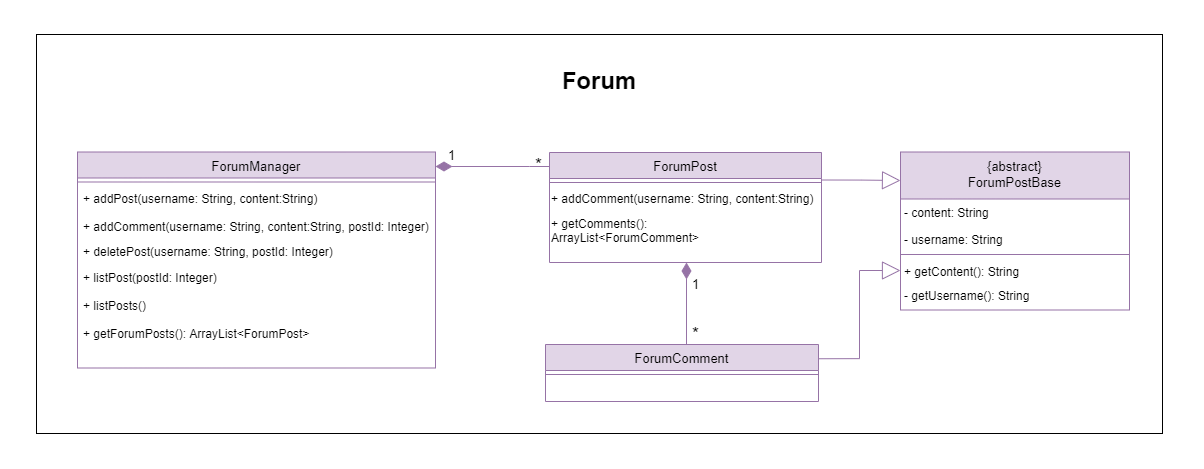

The diagram above was exported from draw.io. Its source (the exported page's mxGraphModel, read from the mxfile embedded in the PNG):
<mxGraphModel dx="1551" dy="1140" grid="0" gridSize="10" guides="1" tooltips="1" connect="1" arrows="1" fold="1" page="1" pageScale="1" pageWidth="1920" pageHeight="1200" math="0" shadow="0">
  <root>
    <mxCell id="WIyWlLk6GJQsqaUBKTNV-0" />
    <mxCell id="WIyWlLk6GJQsqaUBKTNV-1" parent="WIyWlLk6GJQsqaUBKTNV-0" />
    <mxCell id="und_lCihSlJdUEVGOS0W-0" value="" style="rounded=0;whiteSpace=wrap;html=1;strokeColor=#FFFFFF;" vertex="1" parent="WIyWlLk6GJQsqaUBKTNV-1">
      <mxGeometry x="531" y="242" width="1203" height="468" as="geometry" />
    </mxCell>
    <mxCell id="daEEJzo2GAbT-aHwd9CX-17" value="&lt;b&gt;&lt;span style=&quot;font-size: 24px&quot;&gt;Forum&lt;/span&gt;&lt;br&gt;&lt;br&gt;&lt;br&gt;&lt;br&gt;&lt;br&gt;&lt;br&gt;&lt;br&gt;&lt;br&gt;&lt;br&gt;&lt;br&gt;&lt;br&gt;&lt;br&gt;&lt;br&gt;&lt;br&gt;&lt;br&gt;&lt;br&gt;&lt;br&gt;&lt;br&gt;&lt;br&gt;&lt;br&gt;&lt;br&gt;&lt;br&gt;&lt;br&gt;&lt;/b&gt;" style="rounded=0;whiteSpace=wrap;html=1;" parent="WIyWlLk6GJQsqaUBKTNV-1" vertex="1">
      <mxGeometry x="567" y="276" width="1126" height="399" as="geometry" />
    </mxCell>
    <mxCell id="zkfFHV4jXpPFQw0GAbJ--13" value="ForumManager" style="swimlane;fontStyle=0;align=center;verticalAlign=top;childLayout=stackLayout;horizontal=1;startSize=26;horizontalStack=0;resizeParent=1;resizeLast=0;collapsible=1;marginBottom=0;rounded=0;shadow=0;strokeWidth=1;fillColor=#e1d5e7;strokeColor=#9673a6;fontSize=13;" parent="WIyWlLk6GJQsqaUBKTNV-1" vertex="1">
      <mxGeometry x="608" y="393.5" width="358" height="216" as="geometry">
        <mxRectangle x="340" y="380" width="170" height="26" as="alternateBounds" />
      </mxGeometry>
    </mxCell>
    <mxCell id="zkfFHV4jXpPFQw0GAbJ--15" value="" style="line;html=1;strokeWidth=1;align=left;verticalAlign=middle;spacingTop=-1;spacingLeft=3;spacingRight=3;rotatable=0;labelPosition=right;points=[];portConstraint=eastwest;fillColor=#e1d5e7;strokeColor=#9673a6;fontSize=13;" parent="zkfFHV4jXpPFQw0GAbJ--13" vertex="1">
      <mxGeometry y="26" width="358" height="8" as="geometry" />
    </mxCell>
    <mxCell id="zvi9RCe959KgxpSX0xxQ-1" style="edgeStyle=orthogonalEdgeStyle;rounded=0;orthogonalLoop=1;jettySize=auto;html=1;exitX=0.5;exitY=1;exitDx=0;exitDy=0;" parent="WIyWlLk6GJQsqaUBKTNV-1" source="daEEJzo2GAbT-aHwd9CX-17" target="daEEJzo2GAbT-aHwd9CX-17" edge="1">
      <mxGeometry relative="1" as="geometry" />
    </mxCell>
    <mxCell id="zvi9RCe959KgxpSX0xxQ-2" style="edgeStyle=orthogonalEdgeStyle;rounded=0;orthogonalLoop=1;jettySize=auto;html=1;exitX=0.5;exitY=1;exitDx=0;exitDy=0;" parent="WIyWlLk6GJQsqaUBKTNV-1" source="daEEJzo2GAbT-aHwd9CX-17" target="daEEJzo2GAbT-aHwd9CX-17" edge="1">
      <mxGeometry relative="1" as="geometry" />
    </mxCell>
    <mxCell id="ZbffBKvkRjlGb7Qn-Aut-1" value="*" style="text;html=1;align=center;verticalAlign=middle;resizable=0;points=[];autosize=1;strokeColor=none;fillColor=none;fontSize=18;" parent="WIyWlLk6GJQsqaUBKTNV-1" vertex="1">
      <mxGeometry x="1060" y="394" width="17" height="26" as="geometry" />
    </mxCell>
    <mxCell id="_pQarpQMXTTOelLmUSIf-0" value="" style="endArrow=none;html=1;endSize=12;startArrow=diamondThin;startSize=14;startFill=1;edgeStyle=orthogonalEdgeStyle;align=left;verticalAlign=bottom;rounded=0;jumpStyle=none;fillColor=#e1d5e7;strokeColor=#9673a6;fontSize=15;entryX=0;entryY=0.25;entryDx=0;entryDy=0;endFill=0;" parent="WIyWlLk6GJQsqaUBKTNV-1" target="D3rdPEWEvwtTpSAhhTmt-3" edge="1">
      <mxGeometry x="-1" y="3" relative="1" as="geometry">
        <mxPoint x="966" y="408" as="sourcePoint" />
        <mxPoint x="1073" y="440.5" as="targetPoint" />
        <Array as="points">
          <mxPoint x="1060" y="408" />
          <mxPoint x="1060" y="408" />
        </Array>
      </mxGeometry>
    </mxCell>
    <mxCell id="D3rdPEWEvwtTpSAhhTmt-2" value="1" style="text;html=1;align=center;verticalAlign=middle;resizable=0;points=[];autosize=1;strokeColor=none;fillColor=none;fontSize=13;" parent="WIyWlLk6GJQsqaUBKTNV-1" vertex="1">
      <mxGeometry x="973" y="387" width="17" height="20" as="geometry" />
    </mxCell>
    <mxCell id="D3rdPEWEvwtTpSAhhTmt-3" value="ForumPost" style="swimlane;fontStyle=0;align=center;verticalAlign=top;childLayout=stackLayout;horizontal=1;startSize=26;horizontalStack=0;resizeParent=1;resizeLast=0;collapsible=1;marginBottom=0;rounded=0;shadow=0;strokeWidth=1;fillColor=#e1d5e7;strokeColor=#9673a6;fontSize=13;" parent="WIyWlLk6GJQsqaUBKTNV-1" vertex="1">
      <mxGeometry x="1080" y="394" width="272" height="110" as="geometry">
        <mxRectangle x="340" y="380" width="170" height="26" as="alternateBounds" />
      </mxGeometry>
    </mxCell>
    <mxCell id="D3rdPEWEvwtTpSAhhTmt-4" value="" style="line;html=1;strokeWidth=1;align=left;verticalAlign=middle;spacingTop=-1;spacingLeft=3;spacingRight=3;rotatable=0;labelPosition=right;points=[];portConstraint=eastwest;fillColor=#e1d5e7;strokeColor=#9673a6;fontSize=13;" parent="D3rdPEWEvwtTpSAhhTmt-3" vertex="1">
      <mxGeometry y="26" width="272" height="8" as="geometry" />
    </mxCell>
    <mxCell id="D3rdPEWEvwtTpSAhhTmt-6" value="ForumComment" style="swimlane;fontStyle=0;align=center;verticalAlign=top;childLayout=stackLayout;horizontal=1;startSize=26;horizontalStack=0;resizeParent=1;resizeLast=0;collapsible=1;marginBottom=0;rounded=0;shadow=0;strokeWidth=1;fillColor=#e1d5e7;strokeColor=#9673a6;fontSize=13;" parent="WIyWlLk6GJQsqaUBKTNV-1" vertex="1">
      <mxGeometry x="1076" y="586" width="273" height="57" as="geometry">
        <mxRectangle x="340" y="380" width="170" height="26" as="alternateBounds" />
      </mxGeometry>
    </mxCell>
    <mxCell id="D3rdPEWEvwtTpSAhhTmt-7" value="" style="line;html=1;strokeWidth=1;align=left;verticalAlign=middle;spacingTop=-1;spacingLeft=3;spacingRight=3;rotatable=0;labelPosition=right;points=[];portConstraint=eastwest;fillColor=#e1d5e7;strokeColor=#9673a6;fontSize=13;" parent="D3rdPEWEvwtTpSAhhTmt-6" vertex="1">
      <mxGeometry y="26" width="273" height="8" as="geometry" />
    </mxCell>
    <mxCell id="D3rdPEWEvwtTpSAhhTmt-8" value="" style="endArrow=none;html=1;endSize=12;startArrow=diamondThin;startSize=14;startFill=1;edgeStyle=orthogonalEdgeStyle;align=left;verticalAlign=bottom;rounded=0;jumpStyle=none;fillColor=#e1d5e7;strokeColor=#9673a6;fontSize=15;endFill=0;" parent="WIyWlLk6GJQsqaUBKTNV-1" edge="1">
      <mxGeometry x="-1" y="3" relative="1" as="geometry">
        <mxPoint x="1217" y="504" as="sourcePoint" />
        <mxPoint x="1217" y="586" as="targetPoint" />
        <Array as="points" />
      </mxGeometry>
    </mxCell>
    <mxCell id="D3rdPEWEvwtTpSAhhTmt-9" value="1" style="text;html=1;align=center;verticalAlign=middle;resizable=0;points=[];autosize=1;strokeColor=none;fillColor=none;fontSize=13;" parent="WIyWlLk6GJQsqaUBKTNV-1" vertex="1">
      <mxGeometry x="1217" y="515.5" width="17" height="20" as="geometry" />
    </mxCell>
    <mxCell id="D3rdPEWEvwtTpSAhhTmt-10" value="*" style="text;html=1;align=center;verticalAlign=middle;resizable=0;points=[];autosize=1;strokeColor=none;fillColor=none;fontSize=18;" parent="WIyWlLk6GJQsqaUBKTNV-1" vertex="1">
      <mxGeometry x="1217" y="563.5" width="17" height="26" as="geometry" />
    </mxCell>
    <mxCell id="D3rdPEWEvwtTpSAhhTmt-19" value="{abstract}&#10;ForumPostBase" style="swimlane;fontStyle=0;align=center;verticalAlign=top;childLayout=stackLayout;horizontal=1;startSize=47;horizontalStack=0;resizeParent=1;resizeLast=0;collapsible=1;marginBottom=0;rounded=0;shadow=0;strokeWidth=1;fillColor=#e1d5e7;strokeColor=#9673a6;fontSize=13;" parent="WIyWlLk6GJQsqaUBKTNV-1" vertex="1">
      <mxGeometry x="1431" y="393.5" width="229" height="158" as="geometry">
        <mxRectangle x="340" y="380" width="170" height="26" as="alternateBounds" />
      </mxGeometry>
    </mxCell>
    <mxCell id="D3rdPEWEvwtTpSAhhTmt-20" value="" style="line;html=1;strokeWidth=1;align=left;verticalAlign=middle;spacingTop=-1;spacingLeft=3;spacingRight=3;rotatable=0;labelPosition=right;points=[];portConstraint=eastwest;fillColor=#e1d5e7;strokeColor=#9673a6;fontSize=13;" parent="D3rdPEWEvwtTpSAhhTmt-19" vertex="1">
      <mxGeometry y="47" width="229" height="111" as="geometry" />
    </mxCell>
    <mxCell id="y1ET12M24wUN4FrONXX3-0" value="" style="endArrow=block;endSize=16;endFill=0;html=1;rounded=0;edgeStyle=orthogonalEdgeStyle;jumpStyle=none;fillColor=#e1d5e7;strokeColor=#9673a6;exitX=1;exitY=0.25;exitDx=0;exitDy=0;fontSize=15;" parent="WIyWlLk6GJQsqaUBKTNV-1" source="D3rdPEWEvwtTpSAhhTmt-3" edge="1">
      <mxGeometry x="0.112" width="160" relative="1" as="geometry">
        <mxPoint x="1204.908" y="287.952" as="sourcePoint" />
        <mxPoint x="1431" y="422" as="targetPoint" />
        <mxPoint as="offset" />
      </mxGeometry>
    </mxCell>
    <mxCell id="y1ET12M24wUN4FrONXX3-1" value="" style="endArrow=block;endSize=16;endFill=0;html=1;rounded=0;edgeStyle=orthogonalEdgeStyle;jumpStyle=none;fillColor=#e1d5e7;strokeColor=#9673a6;exitX=1;exitY=0.25;exitDx=0;exitDy=0;entryX=0;entryY=0.75;entryDx=0;entryDy=0;fontSize=15;" parent="WIyWlLk6GJQsqaUBKTNV-1" source="D3rdPEWEvwtTpSAhhTmt-6" target="D3rdPEWEvwtTpSAhhTmt-19" edge="1">
      <mxGeometry x="0.112" width="160" relative="1" as="geometry">
        <mxPoint x="1319" y="418.25" as="sourcePoint" />
        <mxPoint x="1440" y="418.25" as="targetPoint" />
        <mxPoint as="offset" />
      </mxGeometry>
    </mxCell>
    <mxCell id="y1ET12M24wUN4FrONXX3-2" value="- content: String" style="text;html=1;strokeColor=none;fillColor=none;align=left;verticalAlign=middle;whiteSpace=wrap;rounded=0;fontSize=12;" parent="WIyWlLk6GJQsqaUBKTNV-1" vertex="1">
      <mxGeometry x="1433" y="443" width="227" height="22" as="geometry" />
    </mxCell>
    <mxCell id="y1ET12M24wUN4FrONXX3-3" value="- username: String" style="text;html=1;strokeColor=none;fillColor=none;align=left;verticalAlign=middle;whiteSpace=wrap;rounded=0;fontSize=12;" parent="WIyWlLk6GJQsqaUBKTNV-1" vertex="1">
      <mxGeometry x="1433" y="470" width="227" height="22" as="geometry" />
    </mxCell>
    <mxCell id="y1ET12M24wUN4FrONXX3-4" value="+ getContent(): String" style="text;html=1;strokeColor=none;fillColor=none;align=left;verticalAlign=middle;whiteSpace=wrap;rounded=0;fontSize=12;" parent="WIyWlLk6GJQsqaUBKTNV-1" vertex="1">
      <mxGeometry x="1433" y="502" width="227" height="22" as="geometry" />
    </mxCell>
    <mxCell id="y1ET12M24wUN4FrONXX3-5" value="- getUsername(): String" style="text;html=1;strokeColor=none;fillColor=none;align=left;verticalAlign=middle;whiteSpace=wrap;rounded=0;fontSize=12;" parent="WIyWlLk6GJQsqaUBKTNV-1" vertex="1">
      <mxGeometry x="1433" y="526" width="227" height="22" as="geometry" />
    </mxCell>
    <mxCell id="y1ET12M24wUN4FrONXX3-7" value="+ addComment(username: String, content:String)" style="text;html=1;strokeColor=none;fillColor=none;align=left;verticalAlign=middle;whiteSpace=wrap;rounded=0;fontSize=12;" parent="WIyWlLk6GJQsqaUBKTNV-1" vertex="1">
      <mxGeometry x="1080" y="429" width="269" height="22" as="geometry" />
    </mxCell>
    <mxCell id="y1ET12M24wUN4FrONXX3-8" value="+ getComments(): ArrayList&amp;lt;ForumComment&amp;gt;" style="text;html=1;strokeColor=none;fillColor=none;align=left;verticalAlign=middle;whiteSpace=wrap;rounded=0;fontSize=12;" parent="WIyWlLk6GJQsqaUBKTNV-1" vertex="1">
      <mxGeometry x="1080" y="461" width="227" height="22" as="geometry" />
    </mxCell>
    <mxCell id="y1ET12M24wUN4FrONXX3-13" value="+ addPost(username: String, content:String)" style="text;html=1;strokeColor=none;fillColor=none;align=left;verticalAlign=middle;whiteSpace=wrap;rounded=0;fontSize=12;" parent="WIyWlLk6GJQsqaUBKTNV-1" vertex="1">
      <mxGeometry x="612" y="428.5" width="345" height="22" as="geometry" />
    </mxCell>
    <mxCell id="y1ET12M24wUN4FrONXX3-14" value="+ addComment(username: String, content:String, postId: Integer)" style="text;html=1;strokeColor=none;fillColor=none;align=left;verticalAlign=middle;whiteSpace=wrap;rounded=0;fontSize=12;" parent="WIyWlLk6GJQsqaUBKTNV-1" vertex="1">
      <mxGeometry x="612" y="456.5" width="361" height="22" as="geometry" />
    </mxCell>
    <mxCell id="y1ET12M24wUN4FrONXX3-15" value="+ deletePost(username: String, postId: Integer)" style="text;html=1;strokeColor=none;fillColor=none;align=left;verticalAlign=middle;whiteSpace=wrap;rounded=0;fontSize=12;" parent="WIyWlLk6GJQsqaUBKTNV-1" vertex="1">
      <mxGeometry x="612" y="481.5" width="361" height="22" as="geometry" />
    </mxCell>
    <mxCell id="y1ET12M24wUN4FrONXX3-16" value="+ listPost(postId: Integer)" style="text;html=1;strokeColor=none;fillColor=none;align=left;verticalAlign=middle;whiteSpace=wrap;rounded=0;fontSize=12;" parent="WIyWlLk6GJQsqaUBKTNV-1" vertex="1">
      <mxGeometry x="612" y="508" width="361" height="22" as="geometry" />
    </mxCell>
    <mxCell id="y1ET12M24wUN4FrONXX3-17" value="+ listPosts()" style="text;html=1;strokeColor=none;fillColor=none;align=left;verticalAlign=middle;whiteSpace=wrap;rounded=0;fontSize=12;" parent="WIyWlLk6GJQsqaUBKTNV-1" vertex="1">
      <mxGeometry x="612" y="535.5" width="361" height="22" as="geometry" />
    </mxCell>
    <mxCell id="y1ET12M24wUN4FrONXX3-18" value="+ getForumPosts(): ArrayList&amp;lt;ForumPost&amp;gt;" style="text;html=1;strokeColor=none;fillColor=none;align=left;verticalAlign=middle;whiteSpace=wrap;rounded=0;fontSize=12;" parent="WIyWlLk6GJQsqaUBKTNV-1" vertex="1">
      <mxGeometry x="612" y="563.5" width="361" height="22" as="geometry" />
    </mxCell>
  </root>
</mxGraphModel>